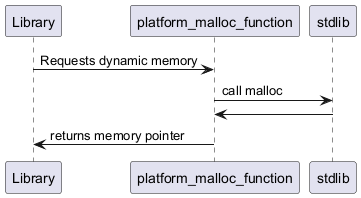

The diagram above was rendered by PlantUML. Its source (embedded in the PNG):
@startuml inline_umlgraph_3.png
Library -> platform_malloc_function : Requests dynamic memory
platform_malloc_function -> stdlib  : call malloc
platform_malloc_function <- stdlib
Library <- platform_malloc_function : returns memory pointer
@enduml